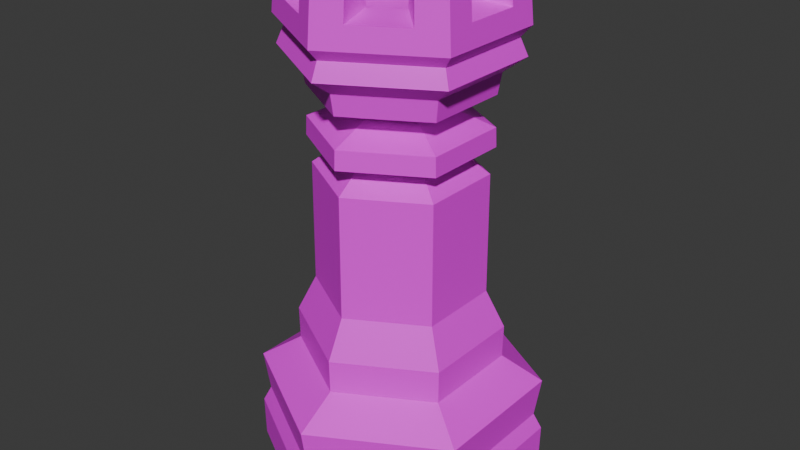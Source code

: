 # Source: rook.blend  (saved by Blender 4.4.32; exported with 4.5.12 LTS)
import bpy
from mathutils import Matrix  # noqa: F401  (used for matrix-valued properties, if any)

bpy.ops.wm.read_factory_settings(use_empty=True)
scene = bpy.context.scene
scene.name = 'Scene'

# ---- collections
col_collection = bpy.data.collections.new('Collection'); scene.collection.children.link(col_collection)

# ---- images (referenced by path relative to the original .blend; pixels are not part of the script)
import os
ASSET_DIR = os.environ.get("B2B_ASSET_DIR", "")  # directory of the original .blend (textures are referenced by path, not embedded)
HERE = os.path.dirname(os.path.abspath(__file__))  # packed textures are extracted next to this script under _unpacked/

def load_image(name, relpath, width, height, colorspace="sRGB"):
    """Load a texture the original file referenced (path relative to the .blend, or extracted next to this script)."""
    p = next((c for c in (os.path.join(HERE, relpath), os.path.join(ASSET_DIR, relpath)) if relpath and os.path.exists(c)), "")
    if p:
        img = bpy.data.images.load(p, check_existing=True)
        img.name = name
    else:  # same state as the original file: an image datablock whose file is absent (Cycles renders it pink)
        img = bpy.data.images.new(name, width, height)
        img.source = "FILE"
        img.filepath = "//" + (relpath or name)
    img.colorspace_settings.name = colorspace
    return img
img_veneerwhiteoakrandommatched001_col_2k_metalness_png_001 = load_image('VeneerWhiteOakRandomMatched001_COL_2K_METALNESS.png.001', 'VeneerWhiteOakRandomMatched001_COL_2K_METALNESS.png', 1024, 1024, 'sRGB')

# ---- materials (node trees are filled in below, after node groups)
mat_white_oak_001 = bpy.data.materials.new('White Oak.001')

# ---- material node trees
mat_white_oak_001.use_nodes = True; mat_white_oak_001.node_tree.nodes.clear()
_N = mat_white_oak_001.node_tree.nodes; _L = mat_white_oak_001.node_tree.links
n0 = _N.new('ShaderNodeBsdfPrincipled'); n0.name = 'Principled BSDF'; n0.location = (10, 300)
n1 = _N.new('ShaderNodeOutputMaterial'); n1.name = 'Material Output'; n1.location = (300, 300)
n2 = _N.new('ShaderNodeTexImage'); n2.name = 'Image Texture'; n2.location = (-341, 202)
n2.image = img_veneerwhiteoakrandommatched001_col_2k_metalness_png_001
_L.new(n0.outputs[0], n1.inputs[0])
_L.new(n2.outputs[0], n0.inputs[0])
n1.is_active_output = True

# ---- world
world_world = bpy.data.worlds.new('World'); scene.world = world_world
world_world.use_nodes = True; world_world.node_tree.nodes.clear()
_N = world_world.node_tree.nodes; _L = world_world.node_tree.links
n0 = _N.new('ShaderNodeOutputWorld'); n0.name = 'World Output'; n0.location = (300, 300)
n1 = _N.new('ShaderNodeBackground'); n1.name = 'Background'; n1.location = (10, 300)
n1.inputs[0].default_value = (0.05088, 0.05088, 0.05088, 1.0)
_L.new(n1.outputs[0], n0.inputs[0])
n0.is_active_output = True
world_world.color = (0.05088, 0.05088, 0.05088)
world_world.sun_shadow_jitter_overblur = 0.0

# ---- meshes
me_rook = bpy.data.meshes.new('Rook')
me_rook.from_pydata([(0.0, -0.3776, 1.459), (0.0, -0.4875, 0.0), (0.0, -0.3052, 1.408), (0.0, -0.2929, 1.337), (0.0, -0.4899, 0.1411), (0.0, -0.3465, 0.5342), (0.0, -0.4614, 0.1957), (0.0, -0.2831, 0.6635), (0.0, -0.296, 1.169), (0.0, -0.2065, 1.134), (0.0, -0.3443, 0.4204), (0.0, -0.4825, 0.3343), (0.0, -0.281, 1.078), (0.0, -0.2932, 1.233), (0.0, -0.1568, 1.288), (0.0, -0.3525, 1.517), (0.0, -0.3866, 1.554), (0.0, -0.3668, 1.756), (0.327, -0.1888, 1.459), (0.4222, -0.2438, 0.0), (0.2643, -0.1526, 1.408), (0.2536, -0.1464, 1.337), (0.4242, -0.2449, 0.1411), (0.3001, -0.1732, 0.5342), (0.3996, -0.2307, 0.1957), (0.2452, -0.1416, 0.6635), (0.2563, -0.148, 1.169), (0.1789, -0.1033, 1.134), (0.2981, -0.1721, 0.4204), (0.4178, -0.2412, 0.3343), (0.2434, -0.1405, 1.078), (0.2539, -0.1466, 1.233), (0.1358, -0.07841, 1.288), (0.3052, -0.1762, 1.517), (0.3348, -0.1933, 1.554), (0.3177, -0.1834, 1.756), (0.0, 0.0, 0.0), (0.0, -0.237, 1.756), (0.2052, -0.1185, 1.756), (0.0, -0.237, 1.579), (0.2052, -0.1185, 1.579), (0.2052, -0.1185, 1.642), (0.0, -0.237, 1.642), (0.0, -0.3795, 1.627), (0.3287, -0.1898, 1.627), (0.0, 0.0, 1.579), (0.2453, -0.236, 1.459), (0.08175, -0.3304, 1.459), (0.3166, -0.3047, 0.0), (0.1055, -0.4266, 0.0), (0.1983, -0.1908, 1.408), (0.06609, -0.2671, 1.408), (0.1902, -0.1831, 1.337), (0.06341, -0.2563, 1.337), (0.3182, -0.3062, 0.1411), (0.1061, -0.4286, 0.1411), (0.2251, -0.2166, 0.5342), (0.07502, -0.3032, 0.5342), (0.2997, -0.2884, 0.1957), (0.09989, -0.4037, 0.1957), (0.1839, -0.177, 0.6635), (0.0613, -0.2477, 0.6635), (0.1922, -0.185, 1.169), (0.06408, -0.259, 1.169), (0.1341, -0.1291, 1.134), (0.04472, -0.1807, 1.134), (0.2236, -0.2152, 0.4204), (0.07454, -0.3012, 0.4204), (0.3134, -0.3015, 0.3343), (0.1045, -0.4222, 0.3343), (0.1825, -0.1756, 1.078), (0.06085, -0.2459, 1.078), (0.1904, -0.1832, 1.233), (0.06347, -0.2565, 1.233), (0.1019, -0.09802, 1.288), (0.03395, -0.1372, 1.288), (0.2289, -0.2203, 1.517), (0.07631, -0.3084, 1.517), (0.2511, -0.2416, 1.554), (0.0837, -0.3383, 1.554), (0.07942, -0.321, 1.756), (0.2383, -0.2293, 1.756), (0.05131, -0.2074, 1.756), (0.1539, -0.1481, 1.756), (0.05131, -0.2074, 1.579), (0.1539, -0.1481, 1.579), (0.1539, -0.1481, 1.642), (0.05131, -0.2074, 1.642), (0.08216, -0.3321, 1.627), (0.2465, -0.2372, 1.627), (0.327, 0.0, 1.459), (0.327, -0.0944, 1.459), (0.4222, 0.0, 0.0), (0.4222, -0.1219, 0.0), (0.2643, 0.0, 1.408), (0.2643, -0.07631, 1.408), (0.2536, 0.0, 1.337), (0.2536, -0.07322, 1.337), (0.4242, 0.0, 0.1411), (0.4242, -0.1225, 0.1411), (0.3001, 0.0, 0.5342), (0.3001, -0.08662, 0.5342), (0.3996, 0.0, 0.1957), (0.3996, -0.1153, 0.1957), (0.2452, 0.0, 0.6635), (0.2452, -0.07079, 0.6635), (0.2563, 0.0, 1.169), (0.2563, -0.074, 1.169), (0.1789, 0.0, 1.134), (0.1789, -0.05163, 1.134), (0.2981, 0.0, 0.4204), (0.2981, -0.08607, 0.4204), (0.4178, 0.0, 0.3343), (0.4178, -0.1206, 0.3343), (0.2434, 0.0, 1.078), (0.2434, -0.07026, 1.078), (0.2539, 0.0, 1.233), (0.2539, -0.07329, 1.233), (0.1358, 0.0, 1.288), (0.1358, -0.03921, 1.288), (0.3052, 0.0, 1.517), (0.3052, -0.08812, 1.517), (0.3348, 0.0, 1.554), (0.3348, -0.09664, 1.554), (0.3177, -0.09171, 1.756), (0.2052, -0.05925, 1.756), (0.2052, -0.05925, 1.579), (0.2052, 0.0, 1.579), (0.2052, 0.0, 1.642), (0.2052, -0.05925, 1.642), (0.3287, -0.09488, 1.627), (0.3287, 0.0, 1.627), (-0.327, -0.1888, 1.459), (-0.4222, -0.2438, 0.0), (-0.2643, -0.1526, 1.408), (-0.2536, -0.1464, 1.337), (-0.4242, -0.2449, 0.1411), (-0.3001, -0.1732, 0.5342), (-0.3996, -0.2307, 0.1957), (-0.2452, -0.1416, 0.6635), (-0.2563, -0.148, 1.169), (-0.1789, -0.1033, 1.134), (-0.2981, -0.1721, 0.4204), (-0.4178, -0.2412, 0.3343), (-0.2434, -0.1405, 1.078), (-0.2539, -0.1466, 1.233), (-0.1358, -0.07841, 1.288), (-0.3052, -0.1762, 1.517), (-0.3348, -0.1933, 1.554), (-0.3177, -0.1834, 1.756), (-0.2052, -0.1185, 1.756), (-0.2052, -0.1185, 1.579), (-0.2052, -0.1185, 1.642), (-0.3287, -0.1898, 1.627), (-0.2453, -0.236, 1.459), (-0.08175, -0.3304, 1.459), (-0.3166, -0.3047, 0.0), (-0.1055, -0.4266, 0.0), (-0.1983, -0.1908, 1.408), (-0.06609, -0.2671, 1.408), (-0.1902, -0.1831, 1.337), (-0.06341, -0.2563, 1.337), (-0.3182, -0.3062, 0.1411), (-0.1061, -0.4286, 0.1411), (-0.2251, -0.2166, 0.5342), (-0.07502, -0.3032, 0.5342), (-0.2997, -0.2884, 0.1957), (-0.09989, -0.4037, 0.1957), (-0.1839, -0.177, 0.6635), (-0.0613, -0.2477, 0.6635), (-0.1922, -0.185, 1.169), (-0.06408, -0.259, 1.169), (-0.1341, -0.1291, 1.134), (-0.04472, -0.1807, 1.134), (-0.2236, -0.2152, 0.4204), (-0.07454, -0.3012, 0.4204), (-0.3134, -0.3015, 0.3343), (-0.1045, -0.4222, 0.3343), (-0.1825, -0.1756, 1.078), (-0.06085, -0.2459, 1.078), (-0.1904, -0.1832, 1.233), (-0.06347, -0.2565, 1.233), (-0.1019, -0.09802, 1.288), (-0.03395, -0.1372, 1.288), (-0.2289, -0.2203, 1.517), (-0.07631, -0.3084, 1.517), (-0.2511, -0.2416, 1.554), (-0.0837, -0.3383, 1.554), (-0.07942, -0.321, 1.756), (-0.2383, -0.2293, 1.756), (-0.05131, -0.2074, 1.756), (-0.1539, -0.1481, 1.756), (-0.05131, -0.2074, 1.579), (-0.1539, -0.1481, 1.579), (-0.1539, -0.1481, 1.642), (-0.05131, -0.2074, 1.642), (-0.08216, -0.3321, 1.627), (-0.2465, -0.2372, 1.627), (-0.327, 0.0, 1.459), (-0.327, -0.0944, 1.459), (-0.4222, 0.0, 0.0), (-0.4222, -0.1219, 0.0), (-0.2643, 0.0, 1.408), (-0.2643, -0.07631, 1.408), (-0.2536, 0.0, 1.337), (-0.2536, -0.07322, 1.337), (-0.4242, 0.0, 0.1411), (-0.4242, -0.1225, 0.1411), (-0.3001, 0.0, 0.5342), (-0.3001, -0.08662, 0.5342), (-0.3996, 0.0, 0.1957), (-0.3996, -0.1153, 0.1957), (-0.2452, 0.0, 0.6635), (-0.2452, -0.07079, 0.6635), (-0.2563, 0.0, 1.169), (-0.2563, -0.074, 1.169), (-0.1789, 0.0, 1.134), (-0.1789, -0.05163, 1.134), (-0.2981, 0.0, 0.4204), (-0.2981, -0.08607, 0.4204), (-0.4178, 0.0, 0.3343), (-0.4178, -0.1206, 0.3343), (-0.2434, 0.0, 1.078), (-0.2434, -0.07026, 1.078), (-0.2539, 0.0, 1.233), (-0.2539, -0.07329, 1.233), (-0.1358, 0.0, 1.288), (-0.1358, -0.03921, 1.288), (-0.3052, 0.0, 1.517), (-0.3052, -0.08812, 1.517), (-0.3348, 0.0, 1.554), (-0.3348, -0.09664, 1.554), (-0.3177, -0.09171, 1.756), (-0.2052, -0.05925, 1.756), (-0.2052, -0.05925, 1.579), (-0.2052, 0.0, 1.579), (-0.2052, 0.0, 1.642), (-0.2052, -0.05925, 1.642), (-0.3287, -0.09488, 1.627), (-0.3287, 0.0, 1.627), (0.0, 0.3776, 1.459), (0.0, 0.4875, 0.0), (0.0, 0.3052, 1.408), (0.0, 0.2929, 1.337), (0.0, 0.4899, 0.1411), (0.0, 0.3465, 0.5342), (0.0, 0.4614, 0.1957), (0.0, 0.2831, 0.6635), (0.0, 0.296, 1.169), (0.0, 0.2065, 1.134), (0.0, 0.3443, 0.4204), (0.0, 0.4825, 0.3343), (0.0, 0.281, 1.078), (0.0, 0.2932, 1.233), (0.0, 0.1568, 1.288), (0.0, 0.3525, 1.517), (0.0, 0.3866, 1.554), (0.0, 0.3668, 1.756), (0.327, 0.1888, 1.459), (0.4222, 0.2437, 0.0), (0.2643, 0.1526, 1.408), (0.2536, 0.1464, 1.337), (0.4242, 0.2449, 0.1411), (0.3001, 0.1732, 0.5342), (0.3996, 0.2307, 0.1957), (0.2452, 0.1416, 0.6635), (0.2563, 0.148, 1.169), (0.1789, 0.1033, 1.134), (0.2981, 0.1721, 0.4204), (0.4178, 0.2412, 0.3343), (0.2434, 0.1405, 1.078), (0.2539, 0.1466, 1.233), (0.1358, 0.07841, 1.288), (0.3052, 0.1762, 1.517), (0.3348, 0.1933, 1.554), (0.3177, 0.1834, 1.756), (0.0, 0.237, 1.756), (0.2052, 0.1185, 1.756), (0.0, 0.237, 1.579), (0.2052, 0.1185, 1.579), (0.2052, 0.1185, 1.642), (0.0, 0.237, 1.642), (0.0, 0.3795, 1.627), (0.3287, 0.1898, 1.627), (0.2453, 0.236, 1.459), (0.08175, 0.3304, 1.459), (0.3166, 0.3047, 0.0), (0.1055, 0.4266, 0.0), (0.1983, 0.1908, 1.408), (0.06609, 0.2671, 1.408), (0.1902, 0.1831, 1.337), (0.06341, 0.2563, 1.337), (0.3182, 0.3062, 0.1411), (0.1061, 0.4286, 0.1411), (0.2251, 0.2166, 0.5342), (0.07502, 0.3032, 0.5342), (0.2997, 0.2884, 0.1957), (0.09989, 0.4037, 0.1957), (0.1839, 0.177, 0.6635), (0.0613, 0.2477, 0.6635), (0.1922, 0.185, 1.169), (0.06408, 0.259, 1.169), (0.1341, 0.1291, 1.134), (0.04472, 0.1807, 1.134), (0.2236, 0.2152, 0.4204), (0.07454, 0.3012, 0.4204), (0.3134, 0.3015, 0.3343), (0.1045, 0.4222, 0.3343), (0.1825, 0.1756, 1.078), (0.06085, 0.2459, 1.078), (0.1904, 0.1832, 1.233), (0.06347, 0.2565, 1.233), (0.1019, 0.09802, 1.288), (0.03395, 0.1372, 1.288), (0.2289, 0.2203, 1.517), (0.07631, 0.3084, 1.517), (0.2511, 0.2416, 1.554), (0.0837, 0.3383, 1.554), (0.07942, 0.321, 1.756), (0.2383, 0.2293, 1.756), (0.05131, 0.2074, 1.756), (0.1539, 0.1481, 1.756), (0.05131, 0.2074, 1.579), (0.1539, 0.1481, 1.579), (0.1539, 0.1481, 1.642), (0.05131, 0.2074, 1.642), (0.08216, 0.3321, 1.627), (0.2465, 0.2372, 1.627), (0.327, 0.0944, 1.459), (0.4222, 0.1219, 0.0), (0.2643, 0.07631, 1.408), (0.2536, 0.07322, 1.337), (0.4242, 0.1225, 0.1411), (0.3001, 0.08662, 0.5342), (0.3996, 0.1153, 0.1957), (0.2452, 0.07079, 0.6635), (0.2563, 0.074, 1.169), (0.1789, 0.05163, 1.134), (0.2981, 0.08607, 0.4204), (0.4178, 0.1206, 0.3343), (0.2434, 0.07026, 1.078), (0.2539, 0.07329, 1.233), (0.1358, 0.03921, 1.288), (0.3052, 0.08812, 1.517), (0.3348, 0.09664, 1.554), (0.3177, 0.09171, 1.756), (0.2052, 0.05925, 1.756), (0.2052, 0.05925, 1.579), (0.2052, 0.05925, 1.642), (0.3287, 0.09488, 1.627), (-0.327, 0.1888, 1.459), (-0.4222, 0.2437, 0.0), (-0.2643, 0.1526, 1.408), (-0.2536, 0.1464, 1.337), (-0.4242, 0.2449, 0.1411), (-0.3001, 0.1732, 0.5342), (-0.3996, 0.2307, 0.1957), (-0.2452, 0.1416, 0.6635), (-0.2563, 0.148, 1.169), (-0.1789, 0.1033, 1.134), (-0.2981, 0.1721, 0.4204), (-0.4178, 0.2412, 0.3343), (-0.2434, 0.1405, 1.078), (-0.2539, 0.1466, 1.233), (-0.1358, 0.07841, 1.288), (-0.3052, 0.1762, 1.517), (-0.3348, 0.1933, 1.554), (-0.3177, 0.1834, 1.756), (-0.2052, 0.1185, 1.756), (-0.2052, 0.1185, 1.579), (-0.2052, 0.1185, 1.642), (-0.3287, 0.1898, 1.627), (-0.2453, 0.236, 1.459), (-0.08175, 0.3304, 1.459), (-0.3166, 0.3047, 0.0), (-0.1055, 0.4266, 0.0), (-0.1983, 0.1908, 1.408), (-0.06609, 0.2671, 1.408), (-0.1902, 0.1831, 1.337), (-0.06341, 0.2563, 1.337), (-0.3182, 0.3062, 0.1411), (-0.1061, 0.4286, 0.1411), (-0.2251, 0.2166, 0.5342), (-0.07502, 0.3032, 0.5342), (-0.2997, 0.2884, 0.1957), (-0.09989, 0.4037, 0.1957), (-0.1839, 0.177, 0.6635), (-0.0613, 0.2477, 0.6635), (-0.1922, 0.185, 1.169), (-0.06408, 0.259, 1.169), (-0.1341, 0.1291, 1.134), (-0.04472, 0.1807, 1.134), (-0.2236, 0.2152, 0.4204), (-0.07454, 0.3012, 0.4204), (-0.3134, 0.3015, 0.3343), (-0.1045, 0.4222, 0.3343), (-0.1825, 0.1756, 1.078), (-0.06085, 0.2459, 1.078), (-0.1904, 0.1832, 1.233), (-0.06347, 0.2565, 1.233), (-0.1019, 0.09802, 1.288), (-0.03395, 0.1372, 1.288), (-0.2289, 0.2203, 1.517), (-0.07631, 0.3084, 1.517), (-0.2511, 0.2416, 1.554), (-0.0837, 0.3383, 1.554), (-0.07942, 0.321, 1.756), (-0.2383, 0.2293, 1.756), (-0.05131, 0.2074, 1.756), (-0.1539, 0.1481, 1.756), (-0.05131, 0.2074, 1.579), (-0.1539, 0.1481, 1.579), (-0.1539, 0.1481, 1.642), (-0.05131, 0.2074, 1.642), (-0.08216, 0.3321, 1.627), (-0.2465, 0.2372, 1.627), (-0.327, 0.0944, 1.459), (-0.4222, 0.1219, 0.0), (-0.2643, 0.07631, 1.408), (-0.2536, 0.07322, 1.337), (-0.4242, 0.1225, 0.1411), (-0.3001, 0.08662, 0.5342), (-0.3996, 0.1153, 0.1957), (-0.2452, 0.07079, 0.6635), (-0.2563, 0.074, 1.169), (-0.1789, 0.05163, 1.134), (-0.2981, 0.08607, 0.4204), (-0.4178, 0.1206, 0.3343), (-0.2434, 0.07026, 1.078), (-0.2539, 0.07329, 1.233), (-0.1358, 0.03921, 1.288), (-0.3052, 0.08812, 1.517), (-0.3348, 0.09664, 1.554), (-0.3177, 0.09171, 1.756), (-0.2052, 0.05925, 1.756), (-0.2052, 0.05925, 1.579), (-0.2052, 0.05925, 1.642), (-0.3287, 0.09488, 1.627)], [], [(86, 41, 40, 85), (82, 87, 42, 37), (81, 35, 38, 83), (80, 17, 43, 88), (35, 81, 89, 44), (86, 89, 81, 83), (17, 80, 82, 37), (87, 82, 80, 88), (38, 41, 86, 83), (87, 86, 85, 84), (42, 87, 84, 39), (88, 89, 86, 87), (78, 34, 44, 89), (76, 33, 34, 78), (52, 21, 20, 50), (62, 26, 31, 72), (72, 31, 32, 74), (58, 24, 29, 68), (74, 32, 21, 52), (68, 29, 28, 66), (70, 30, 27, 64), (64, 27, 26, 62), (54, 22, 24, 58), (66, 28, 23, 56), (48, 54, 55, 49), (50, 20, 18, 46), (46, 18, 33, 76), (60, 25, 30, 70), (35, 44, 130, 124), (38, 125, 129, 41), (41, 129, 126, 40), (129, 128, 127, 126), (19, 36, 93), (93, 36, 92), (38, 35, 124, 125), (44, 34, 123, 130), (130, 123, 122, 131), (34, 33, 121, 123), (123, 121, 120, 122), (33, 18, 91, 121), (121, 91, 90, 120), (21, 32, 119, 97), (97, 119, 118, 96), (32, 31, 117, 119), (119, 117, 116, 118), (27, 30, 115, 109), (109, 115, 114, 108), (28, 29, 113, 111), (111, 113, 112, 110), (31, 26, 107, 117), (117, 107, 106, 116), (23, 28, 111, 101), (101, 111, 110, 100), (26, 27, 109, 107), (107, 109, 108, 106), (30, 25, 105, 115), (115, 105, 104, 114), (29, 24, 103, 113), (113, 103, 102, 112), (25, 23, 101, 105), (105, 101, 100, 104), (24, 22, 99, 103), (103, 99, 98, 102), (20, 21, 97, 95), (95, 97, 96, 94), (18, 20, 95, 91), (91, 95, 94, 90), (22, 19, 93, 99), (99, 93, 92, 98), (128, 129, 130, 131), (130, 129, 125, 124), (56, 23, 25, 60), (49, 1, 36), (51, 47, 0, 2), (73, 75, 14, 13), (79, 88, 43, 16), (47, 77, 15, 0), (77, 79, 16, 15), (75, 53, 3, 14), (53, 51, 2, 3), (63, 73, 13, 8), (65, 63, 8, 9), (49, 55, 4, 1), (71, 65, 9, 12), (57, 61, 7, 5), (59, 69, 11, 6), (55, 59, 6, 4), (61, 71, 12, 7), (67, 57, 5, 10), (69, 67, 10, 11), (89, 88, 79, 78), (78, 79, 77, 76), (50, 51, 53, 52), (72, 73, 63, 62), (60, 61, 57, 56), (68, 69, 59, 58), (52, 53, 75, 74), (74, 75, 73, 72), (66, 67, 69, 68), (64, 65, 71, 70), (62, 63, 65, 64), (58, 59, 55, 54), (56, 57, 67, 66), (54, 48, 19, 22), (46, 47, 51, 50), (76, 77, 47, 46), (70, 71, 61, 60), (48, 49, 36), (48, 36, 19), (126, 127, 45), (45, 40, 126), (85, 40, 45), (84, 85, 45), (84, 45, 39), (194, 193, 151, 152), (190, 37, 42, 195), (189, 191, 150, 149), (188, 196, 43, 17), (149, 153, 197, 189), (194, 191, 189, 197), (17, 37, 190, 188), (195, 196, 188, 190), (150, 191, 194, 152), (195, 192, 193, 194), (42, 39, 192, 195), (196, 195, 194, 197), (186, 197, 153, 148), (184, 186, 148, 147), (160, 158, 134, 135), (170, 180, 145, 140), (180, 182, 146, 145), (166, 176, 143, 138), (182, 160, 135, 146), (176, 174, 142, 143), (178, 172, 141, 144), (172, 170, 140, 141), (162, 166, 138, 136), (174, 164, 137, 142), (156, 157, 163, 162), (158, 154, 132, 134), (154, 184, 147, 132), (168, 178, 144, 139), (149, 232, 238, 153), (150, 152, 237, 233), (152, 151, 234, 237), (237, 234, 235, 236), (133, 201, 36), (201, 200, 36), (150, 233, 232, 149), (153, 238, 231, 148), (238, 239, 230, 231), (148, 231, 229, 147), (231, 230, 228, 229), (147, 229, 199, 132), (229, 228, 198, 199), (135, 205, 227, 146), (205, 204, 226, 227), (146, 227, 225, 145), (227, 226, 224, 225), (141, 217, 223, 144), (217, 216, 222, 223), (142, 219, 221, 143), (219, 218, 220, 221), (145, 225, 215, 140), (225, 224, 214, 215), (137, 209, 219, 142), (209, 208, 218, 219), (140, 215, 217, 141), (215, 214, 216, 217), (144, 223, 213, 139), (223, 222, 212, 213), (143, 221, 211, 138), (221, 220, 210, 211), (139, 213, 209, 137), (213, 212, 208, 209), (138, 211, 207, 136), (211, 210, 206, 207), (134, 203, 205, 135), (203, 202, 204, 205), (132, 199, 203, 134), (199, 198, 202, 203), (136, 207, 201, 133), (207, 206, 200, 201), (236, 239, 238, 237), (238, 232, 233, 237), (164, 168, 139, 137), (157, 36, 1), (159, 2, 0, 155), (181, 13, 14, 183), (187, 16, 43, 196), (155, 0, 15, 185), (185, 15, 16, 187), (183, 14, 3, 161), (161, 3, 2, 159), (171, 8, 13, 181), (173, 9, 8, 171), (157, 1, 4, 163), (179, 12, 9, 173), (165, 5, 7, 169), (167, 6, 11, 177), (163, 4, 6, 167), (169, 7, 12, 179), (175, 10, 5, 165), (177, 11, 10, 175), (197, 186, 187, 196), (186, 184, 185, 187), (158, 160, 161, 159), (180, 170, 171, 181), (168, 164, 165, 169), (176, 166, 167, 177), (160, 182, 183, 161), (182, 180, 181, 183), (174, 176, 177, 175), (172, 178, 179, 173), (170, 172, 173, 171), (166, 162, 163, 167), (164, 174, 175, 165), (162, 136, 133, 156), (154, 158, 159, 155), (184, 154, 155, 185), (178, 168, 169, 179), (156, 36, 157), (156, 133, 36), (234, 45, 235), (45, 234, 151), (193, 45, 151), (192, 45, 193), (192, 39, 45), (324, 323, 279, 280), (320, 276, 281, 325), (319, 321, 277, 275), (318, 326, 282, 257), (275, 283, 327, 319), (324, 321, 319, 327), (257, 276, 320, 318), (325, 326, 318, 320), (277, 321, 324, 280), (325, 322, 323, 324), (281, 278, 322, 325), (326, 325, 324, 327), (316, 327, 283, 274), (314, 316, 274, 273), (290, 288, 260, 261), (300, 310, 271, 266), (310, 312, 272, 271), (296, 306, 269, 264), (312, 290, 261, 272), (306, 304, 268, 269), (308, 302, 267, 270), (302, 300, 266, 267), (292, 296, 264, 262), (304, 294, 263, 268), (286, 287, 293, 292), (288, 284, 258, 260), (284, 314, 273, 258), (298, 308, 270, 265), (275, 345, 349, 283), (277, 280, 348, 346), (280, 279, 347, 348), (348, 347, 127, 128), (259, 329, 36), (329, 92, 36), (277, 346, 345, 275), (283, 349, 344, 274), (349, 131, 122, 344), (274, 344, 343, 273), (344, 122, 120, 343), (273, 343, 328, 258), (343, 120, 90, 328), (261, 331, 342, 272), (331, 96, 118, 342), (272, 342, 341, 271), (342, 118, 116, 341), (267, 337, 340, 270), (337, 108, 114, 340), (268, 338, 339, 269), (338, 110, 112, 339), (271, 341, 336, 266), (341, 116, 106, 336), (263, 333, 338, 268), (333, 100, 110, 338), (266, 336, 337, 267), (336, 106, 108, 337), (270, 340, 335, 265), (340, 114, 104, 335), (269, 339, 334, 264), (339, 112, 102, 334), (265, 335, 333, 263), (335, 104, 100, 333), (264, 334, 332, 262), (334, 102, 98, 332), (260, 330, 331, 261), (330, 94, 96, 331), (258, 328, 330, 260), (328, 90, 94, 330), (262, 332, 329, 259), (332, 98, 92, 329), (128, 131, 349, 348), (349, 345, 346, 348), (294, 298, 265, 263), (287, 36, 241), (289, 242, 240, 285), (311, 253, 254, 313), (317, 256, 282, 326), (285, 240, 255, 315), (315, 255, 256, 317), (313, 254, 243, 291), (291, 243, 242, 289), (301, 248, 253, 311), (303, 249, 248, 301), (287, 241, 244, 293), (309, 252, 249, 303), (295, 245, 247, 299), (297, 246, 251, 307), (293, 244, 246, 297), (299, 247, 252, 309), (305, 250, 245, 295), (307, 251, 250, 305), (327, 316, 317, 326), (316, 314, 315, 317), (288, 290, 291, 289), (310, 300, 301, 311), (298, 294, 295, 299), (306, 296, 297, 307), (290, 312, 313, 291), (312, 310, 311, 313), (304, 306, 307, 305), (302, 308, 309, 303), (300, 302, 303, 301), (296, 292, 293, 297), (294, 304, 305, 295), (292, 262, 259, 286), (284, 288, 289, 285), (314, 284, 285, 315), (308, 298, 299, 309), (286, 36, 287), (286, 259, 36), (347, 45, 127), (45, 347, 279), (323, 45, 279), (322, 45, 323), (322, 278, 45), (412, 370, 369, 411), (408, 413, 281, 276), (407, 367, 368, 409), (406, 257, 282, 414), (367, 407, 415, 371), (412, 415, 407, 409), (257, 406, 408, 276), (413, 408, 406, 414), (368, 370, 412, 409), (413, 412, 411, 410), (281, 413, 410, 278), (414, 415, 412, 413), (404, 366, 371, 415), (402, 365, 366, 404), (378, 353, 352, 376), (388, 358, 363, 398), (398, 363, 364, 400), (384, 356, 361, 394), (400, 364, 353, 378), (394, 361, 360, 392), (396, 362, 359, 390), (390, 359, 358, 388), (380, 354, 356, 384), (392, 360, 355, 382), (374, 380, 381, 375), (376, 352, 350, 372), (372, 350, 365, 402), (386, 357, 362, 396), (367, 371, 437, 433), (368, 434, 436, 370), (370, 436, 435, 369), (436, 236, 235, 435), (351, 36, 417), (417, 36, 200), (368, 367, 433, 434), (371, 366, 432, 437), (437, 432, 230, 239), (366, 365, 431, 432), (432, 431, 228, 230), (365, 350, 416, 431), (431, 416, 198, 228), (353, 364, 430, 419), (419, 430, 226, 204), (364, 363, 429, 430), (430, 429, 224, 226), (359, 362, 428, 425), (425, 428, 222, 216), (360, 361, 427, 426), (426, 427, 220, 218), (363, 358, 424, 429), (429, 424, 214, 224), (355, 360, 426, 421), (421, 426, 218, 208), (358, 359, 425, 424), (424, 425, 216, 214), (362, 357, 423, 428), (428, 423, 212, 222), (361, 356, 422, 427), (427, 422, 210, 220), (357, 355, 421, 423), (423, 421, 208, 212), (356, 354, 420, 422), (422, 420, 206, 210), (352, 353, 419, 418), (418, 419, 204, 202), (350, 352, 418, 416), (416, 418, 202, 198), (354, 351, 417, 420), (420, 417, 200, 206), (236, 436, 437, 239), (437, 436, 434, 433), (382, 355, 357, 386), (375, 241, 36), (377, 373, 240, 242), (399, 401, 254, 253), (405, 414, 282, 256), (373, 403, 255, 240), (403, 405, 256, 255), (401, 379, 243, 254), (379, 377, 242, 243), (389, 399, 253, 248), (391, 389, 248, 249), (375, 381, 244, 241), (397, 391, 249, 252), (383, 387, 247, 245), (385, 395, 251, 246), (381, 385, 246, 244), (387, 397, 252, 247), (393, 383, 245, 250), (395, 393, 250, 251), (415, 414, 405, 404), (404, 405, 403, 402), (376, 377, 379, 378), (398, 399, 389, 388), (386, 387, 383, 382), (394, 395, 385, 384), (378, 379, 401, 400), (400, 401, 399, 398), (392, 393, 395, 394), (390, 391, 397, 396), (388, 389, 391, 390), (384, 385, 381, 380), (382, 383, 393, 392), (380, 374, 351, 354), (372, 373, 377, 376), (402, 403, 373, 372), (396, 397, 387, 386), (374, 375, 36), (374, 36, 351), (435, 235, 45), (45, 369, 435), (411, 369, 45), (410, 411, 45), (410, 45, 278)])
_uv = me_rook.uv_layers.new(name='UVMap')
_uv.uv.foreach_set('vector', [0.7281, 0.33, 0.7281, 0.313, 0.7463, 0.313, 0.7463, 0.33, 0.6957, 0.364, 0.7281, 0.364, 0.7281, 0.381, 0.6957, 0.381, 0.1919, 0.7608, 0.2147, 0.7476, 0.2147, 0.7849, 0.2, 0.7934, 0.349, 0.7894, 0.349, 0.7631, 0.3862, 0.7613, 0.3862, 0.7885, 0.349, 0.8683, 0.349, 0.842, 0.3862, 0.8429, 0.3862, 0.8701, 0.5245, 0.8554, 0.4886, 0.8606, 0.4918, 0.8237, 0.5245, 0.8231, 0.8117, 0.5231, 0.8344, 0.5362, 0.8264, 0.5688, 0.8117, 0.5603, 0.7887, 0.864, 0.7887, 0.8316, 0.8214, 0.8323, 0.8246, 0.8692, 0.6957, 0.313, 0.7281, 0.313, 0.7281, 0.33, 0.6957, 0.33, 0.7281, 0.364, 0.7281, 0.33, 0.7463, 0.33, 0.7463, 0.364, 0.7281, 0.381, 0.7281, 0.364, 0.7463, 0.364, 0.7463, 0.381, 0.8696, 0.7859, 0.8696, 0.8403, 0.8342, 0.8301, 0.8342, 0.7961, 0.4069, 0.8434, 0.4069, 0.8711, 0.3862, 0.8701, 0.3862, 0.8429, 0.417, 0.841, 0.417, 0.8662, 0.4069, 0.8711, 0.4069, 0.8434, 0.8775, 0.3035, 0.8775, 0.3245, 0.8573, 0.3263, 0.8573, 0.3044, 0.2273, 0.8146, 0.2273, 0.7934, 0.2459, 0.7938, 0.2459, 0.8148, 0.5911, 0.5875, 0.6093, 0.577, 0.6093, 0.6161, 0.5996, 0.6217, 0.8453, 0.4198, 0.8453, 0.3867, 0.8845, 0.3837, 0.8845, 0.4183, 0.1407, 0.6749, 0.1407, 0.6861, 0.107, 0.7057, 0.107, 0.6847, 0.5587, 0.1578, 0.5886, 0.1751, 0.5543, 0.1949, 0.5329, 0.1826, 0.4886, 0.6998, 0.4886, 0.72, 0.4701, 0.7093, 0.4701, 0.6945, 0.6237, 0.1538, 0.6108, 0.1612, 0.5886, 0.1484, 0.607, 0.1378, 0.8292, 0.4177, 0.8292, 0.3826, 0.8453, 0.3867, 0.8453, 0.4198, 0.7606, 0.295, 0.7359, 0.295, 0.7356, 0.2625, 0.7604, 0.2625, 0.7889, 0.4179, 0.8292, 0.4177, 0.8292, 0.4879, 0.7889, 0.4878, 0.386, 0.4362, 0.367, 0.4471, 0.349, 0.4367, 0.3725, 0.4232, 0.4339, 0.8428, 0.4339, 0.8698, 0.417, 0.8662, 0.417, 0.841, 0.765, 0.2243, 0.7447, 0.2243, 0.745, 0.106, 0.7651, 0.106, 0.3477, 0.7157, 0.3107, 0.7194, 0.3093, 0.6922, 0.3464, 0.6895, 0.6453, 0.3788, 0.6445, 0.37, 0.6768, 0.3714, 0.6776, 0.3802, 0.6776, 0.3802, 0.6768, 0.3714, 0.6949, 0.3722, 0.6957, 0.381, 0.6768, 0.3714, 0.6761, 0.3626, 0.6941, 0.3634, 0.6949, 0.3722, 0.107, 0.3156, 0.228, 0.2457, 0.1372, 0.3331, 0.1372, 0.3331, 0.228, 0.2457, 0.1675, 0.3506, 0.2147, 0.7849, 0.2147, 0.7476, 0.2375, 0.7608, 0.2294, 0.7934, 0.3107, 0.7194, 0.29, 0.7215, 0.2887, 0.6938, 0.3093, 0.6922, 0.3093, 0.6922, 0.2887, 0.6938, 0.2873, 0.6661, 0.308, 0.6651, 0.29, 0.7215, 0.2797, 0.7169, 0.2785, 0.6917, 0.2887, 0.6938, 0.2887, 0.6938, 0.2785, 0.6917, 0.2772, 0.6665, 0.2873, 0.6661, 0.2797, 0.7169, 0.263, 0.7215, 0.2617, 0.6944, 0.2785, 0.6917, 0.2785, 0.6917, 0.2617, 0.6944, 0.2603, 0.6674, 0.2772, 0.6665, 0.107, 0.7057, 0.1407, 0.6861, 0.1505, 0.6918, 0.1251, 0.7161, 0.1251, 0.7161, 0.1505, 0.6918, 0.1602, 0.6974, 0.1433, 0.7266, 0.6093, 0.6161, 0.6093, 0.577, 0.6275, 0.5875, 0.6191, 0.6217, 0.6191, 0.6217, 0.6275, 0.5875, 0.6457, 0.598, 0.6288, 0.6273, 0.4701, 0.7093, 0.4886, 0.72, 0.4712, 0.7301, 0.4573, 0.7167, 0.4573, 0.7167, 0.4712, 0.7301, 0.4537, 0.7401, 0.4445, 0.7241, 0.5543, 0.1949, 0.5886, 0.1751, 0.5886, 0.2097, 0.5543, 0.2196, 0.5543, 0.2196, 0.5886, 0.2097, 0.5886, 0.2443, 0.5543, 0.2443, 0.5353, 0.7264, 0.5168, 0.7276, 0.5158, 0.7065, 0.5343, 0.7054, 0.5343, 0.7054, 0.5158, 0.7065, 0.5148, 0.6853, 0.5333, 0.6844, 0.6869, 0.5434, 0.6869, 0.5759, 0.6622, 0.5762, 0.662, 0.5437, 0.662, 0.5437, 0.6622, 0.5762, 0.6375, 0.5764, 0.6372, 0.544, 0.5886, 0.1484, 0.6108, 0.1612, 0.6108, 0.176, 0.5886, 0.1696, 0.5886, 0.1696, 0.6108, 0.176, 0.6108, 0.1908, 0.5886, 0.1908, 0.6757, 0.3869, 0.6772, 0.5053, 0.6569, 0.5055, 0.6555, 0.3872, 0.6555, 0.3872, 0.6569, 0.5055, 0.6366, 0.5057, 0.6354, 0.3874, 0.7889, 0.592, 0.7496, 0.5907, 0.7481, 0.5577, 0.7873, 0.5575, 0.7873, 0.5575, 0.7481, 0.5577, 0.7465, 0.5247, 0.7857, 0.523, 0.6772, 0.5053, 0.6869, 0.5434, 0.662, 0.5437, 0.6569, 0.5055, 0.6569, 0.5055, 0.662, 0.5437, 0.6372, 0.544, 0.6366, 0.5057, 0.7496, 0.5907, 0.7336, 0.5956, 0.732, 0.5606, 0.7481, 0.5577, 0.7481, 0.5577, 0.732, 0.5606, 0.7304, 0.5255, 0.7465, 0.5247, 0.5128, 0.7316, 0.4925, 0.7307, 0.4915, 0.7098, 0.5118, 0.7098, 0.5118, 0.7098, 0.4915, 0.7098, 0.4906, 0.6888, 0.5108, 0.6879, 0.349, 0.4367, 0.367, 0.4471, 0.367, 0.469, 0.349, 0.4638, 0.349, 0.4638, 0.367, 0.469, 0.367, 0.4909, 0.349, 0.4909, 0.7336, 0.5956, 0.6934, 0.5971, 0.6918, 0.5622, 0.732, 0.5606, 0.732, 0.5606, 0.6918, 0.5622, 0.6901, 0.5273, 0.7304, 0.5255, 0.7967, 0.3402, 0.7967, 0.3232, 0.8321, 0.313, 0.8321, 0.3402, 0.8845, 0.2278, 0.8591, 0.2233, 0.8601, 0.1908, 0.8834, 0.1908, 0.7604, 0.2625, 0.7356, 0.2625, 0.7447, 0.2243, 0.765, 0.2243, 0.107, 0.2108, 0.107, 0.1758, 0.228, 0.2457, 0.4239, 0.4143, 0.4194, 0.3961, 0.4428, 0.3826, 0.4428, 0.4034, 0.5548, 0.6085, 0.5801, 0.6329, 0.5704, 0.6386, 0.5366, 0.619, 0.4069, 0.788, 0.3862, 0.7885, 0.3862, 0.7613, 0.4069, 0.7603, 0.4339, 0.7886, 0.417, 0.7904, 0.417, 0.7652, 0.4339, 0.7616, 0.417, 0.7904, 0.4069, 0.788, 0.4069, 0.7603, 0.417, 0.7652, 0.1407, 0.6524, 0.107, 0.6427, 0.107, 0.6217, 0.1407, 0.6412, 0.8775, 0.2615, 0.8573, 0.2606, 0.8573, 0.2387, 0.8775, 0.2405, 0.2273, 0.857, 0.2459, 0.8568, 0.2459, 0.8778, 0.2273, 0.8782, 0.6493, 0.139, 0.6437, 0.1166, 0.6621, 0.106, 0.6621, 0.1316, 0.7889, 0.4878, 0.8292, 0.4879, 0.8292, 0.5231, 0.7889, 0.5227, 0.4886, 0.6596, 0.4701, 0.6649, 0.4701, 0.6501, 0.4886, 0.6394, 0.8101, 0.2625, 0.8056, 0.2243, 0.8259, 0.2243, 0.835, 0.2625, 0.8453, 0.4859, 0.8845, 0.4874, 0.8845, 0.522, 0.8453, 0.519, 0.8292, 0.4879, 0.8453, 0.4859, 0.8453, 0.519, 0.8292, 0.5231, 0.8056, 0.2243, 0.8054, 0.106, 0.8256, 0.106, 0.8259, 0.2243, 0.81, 0.295, 0.8101, 0.2625, 0.835, 0.2625, 0.8346, 0.295, 0.4988, 0.1233, 0.4902, 0.1579, 0.4688, 0.1456, 0.4688, 0.106, 0.3862, 0.8429, 0.3862, 0.7885, 0.4069, 0.788, 0.4069, 0.8434, 0.4069, 0.8434, 0.4069, 0.788, 0.417, 0.7904, 0.417, 0.841, 0.8573, 0.3044, 0.8573, 0.2606, 0.8775, 0.2615, 0.8775, 0.3035, 0.2459, 0.8148, 0.2459, 0.8568, 0.2273, 0.857, 0.2273, 0.8146, 0.765, 0.2243, 0.8056, 0.2243, 0.8101, 0.2625, 0.7604, 0.2625, 0.8845, 0.4183, 0.8845, 0.4874, 0.8453, 0.4859, 0.8453, 0.4198, 0.107, 0.6847, 0.107, 0.6427, 0.1407, 0.6524, 0.1407, 0.6749, 0.5996, 0.6217, 0.5801, 0.6329, 0.5548, 0.6085, 0.5911, 0.5875, 0.5329, 0.1826, 0.4902, 0.1579, 0.4988, 0.1233, 0.5587, 0.1578, 0.4701, 0.6945, 0.4701, 0.6649, 0.4886, 0.6596, 0.4886, 0.6998, 0.607, 0.1378, 0.6437, 0.1166, 0.6493, 0.139, 0.6237, 0.1538, 0.8453, 0.4198, 0.8453, 0.4859, 0.8292, 0.4879, 0.8292, 0.4177, 0.7604, 0.2625, 0.8101, 0.2625, 0.81, 0.295, 0.7606, 0.295, 0.8292, 0.4177, 0.7889, 0.4179, 0.7889, 0.383, 0.8292, 0.3826, 0.3725, 0.4232, 0.4194, 0.3961, 0.4239, 0.4143, 0.386, 0.4362, 0.417, 0.841, 0.417, 0.7904, 0.4339, 0.7886, 0.4339, 0.8428, 0.7651, 0.106, 0.8054, 0.106, 0.8056, 0.2243, 0.765, 0.2243, 0.107, 0.2807, 0.107, 0.2108, 0.228, 0.2457, 0.107, 0.2807, 0.228, 0.2457, 0.107, 0.3156, 0.6542, 0.7961, 0.6542, 0.813, 0.5954, 0.813, 0.5954, 0.813, 0.6542, 0.7791, 0.6542, 0.7961, 0.6395, 0.7706, 0.6542, 0.7791, 0.5954, 0.813, 0.6101, 0.7536, 0.6395, 0.7706, 0.5954, 0.813, 0.6101, 0.7536, 0.5954, 0.813, 0.5954, 0.7451, 0.6091, 0.3538, 0.591, 0.3546, 0.5918, 0.3458, 0.6099, 0.345, 0.6398, 0.3698, 0.639, 0.3785, 0.6067, 0.38, 0.6075, 0.3713, 0.4795, 0.7734, 0.4714, 0.806, 0.4567, 0.7975, 0.4567, 0.7603, 0.2592, 0.5216, 0.2963, 0.5244, 0.2949, 0.5516, 0.2579, 0.5479, 0.2632, 0.4429, 0.3004, 0.4429, 0.299, 0.4701, 0.2619, 0.4691, 0.8344, 0.5554, 0.8344, 0.5231, 0.867, 0.5237, 0.8702, 0.5606, 0.8117, 0.5231, 0.8117, 0.5603, 0.7969, 0.5688, 0.7889, 0.5362, 0.2173, 0.8802, 0.1919, 0.8847, 0.193, 0.8478, 0.2163, 0.8478, 0.6422, 0.3435, 0.6414, 0.3523, 0.6091, 0.3538, 0.6099, 0.345, 0.6075, 0.3713, 0.5894, 0.3721, 0.591, 0.3546, 0.6091, 0.3538, 0.6067, 0.38, 0.5886, 0.3808, 0.5894, 0.3721, 0.6075, 0.3713, 0.4339, 0.806, 0.4693, 0.8162, 0.4693, 0.8502, 0.4339, 0.8604, 0.3197, 0.4707, 0.299, 0.4701, 0.3004, 0.4429, 0.3211, 0.443, 0.3297, 0.4734, 0.3197, 0.4707, 0.3211, 0.443, 0.331, 0.4482, 0.8581, 0.1749, 0.8379, 0.1732, 0.8389, 0.1513, 0.8591, 0.1539, 0.8563, 0.3039, 0.8378, 0.3033, 0.8388, 0.2823, 0.8573, 0.2827, 0.5366, 0.6821, 0.5704, 0.6723, 0.5704, 0.6835, 0.5366, 0.7031, 0.7306, 0.7065, 0.6916, 0.7034, 0.6931, 0.6688, 0.7321, 0.6735, 0.1699, 0.6243, 0.1615, 0.5902, 0.1797, 0.5797, 0.1797, 0.6187, 0.379, 0.1578, 0.4047, 0.1826, 0.3834, 0.1949, 0.349, 0.1751, 0.4363, 0.6092, 0.4316, 0.6279, 0.4188, 0.6205, 0.4188, 0.5991, 0.7006, 0.1538, 0.7172, 0.1378, 0.7356, 0.1484, 0.7134, 0.1612, 0.7469, 0.7053, 0.7306, 0.7065, 0.7321, 0.6735, 0.7485, 0.6702, 0.181, 0.5794, 0.1814, 0.5469, 0.2063, 0.5472, 0.2056, 0.5797, 0.7871, 0.7072, 0.784, 0.777, 0.7437, 0.7755, 0.7469, 0.7053, 0.4996, 0.4362, 0.5131, 0.4232, 0.5366, 0.4367, 0.5186, 0.4471, 0.3467, 0.4726, 0.3297, 0.4734, 0.331, 0.4482, 0.3481, 0.4456, 0.1776, 0.5087, 0.1786, 0.3903, 0.1988, 0.3905, 0.1979, 0.5089, 0.2632, 0.4429, 0.2621, 0.4292, 0.2992, 0.4288, 0.3004, 0.4429, 0.6422, 0.3435, 0.6099, 0.345, 0.6091, 0.3281, 0.6414, 0.3266, 0.6099, 0.345, 0.5918, 0.3458, 0.591, 0.3289, 0.6091, 0.3281, 0.6091, 0.3281, 0.591, 0.3289, 0.5902, 0.3119, 0.6083, 0.3111, 0.228, 0.106, 0.2583, 0.1234, 0.228, 0.2457, 0.2583, 0.1234, 0.2885, 0.1409, 0.228, 0.2457, 0.4567, 0.7975, 0.442, 0.806, 0.4339, 0.7734, 0.4567, 0.7603, 0.3004, 0.4429, 0.2992, 0.4288, 0.32, 0.4286, 0.3211, 0.443, 0.2992, 0.4288, 0.2981, 0.4147, 0.3188, 0.4142, 0.32, 0.4286, 0.4879, 0.7603, 0.4879, 0.788, 0.4795, 0.7904, 0.4795, 0.7652, 0.4879, 0.788, 0.4879, 0.8157, 0.4795, 0.8157, 0.4795, 0.7904, 0.331, 0.4482, 0.3299, 0.4351, 0.3469, 0.4315, 0.3481, 0.4456, 0.3299, 0.4351, 0.3289, 0.422, 0.3458, 0.4175, 0.3469, 0.4315, 0.1797, 0.5797, 0.1979, 0.5902, 0.1894, 0.6243, 0.1797, 0.6187, 0.1979, 0.5902, 0.216, 0.6007, 0.1991, 0.6299, 0.1894, 0.6243, 0.5704, 0.6835, 0.5801, 0.6891, 0.5548, 0.7136, 0.5366, 0.7031, 0.5801, 0.6891, 0.5899, 0.6948, 0.5729, 0.7241, 0.5548, 0.7136, 0.4188, 0.6205, 0.406, 0.6279, 0.4014, 0.6092, 0.4188, 0.5991, 0.406, 0.6279, 0.3932, 0.6353, 0.3839, 0.6193, 0.4014, 0.6092, 0.3834, 0.1949, 0.3834, 0.2196, 0.349, 0.2097, 0.349, 0.1751, 0.3834, 0.2196, 0.3834, 0.2443, 0.349, 0.2443, 0.349, 0.2097, 0.8388, 0.2823, 0.8378, 0.2714, 0.8563, 0.2717, 0.8573, 0.2827, 0.8378, 0.2714, 0.8369, 0.2605, 0.8554, 0.2607, 0.8563, 0.2717, 0.2063, 0.5472, 0.2191, 0.5457, 0.2184, 0.5781, 0.2056, 0.5797, 0.2191, 0.5457, 0.2319, 0.5441, 0.2311, 0.5766, 0.2184, 0.5781, 0.7356, 0.1484, 0.7356, 0.1696, 0.7134, 0.176, 0.7134, 0.1612, 0.7356, 0.1696, 0.7356, 0.1908, 0.7134, 0.1908, 0.7134, 0.176, 0.1988, 0.3905, 0.2092, 0.3893, 0.2084, 0.5076, 0.1979, 0.5089, 0.2092, 0.3893, 0.2196, 0.388, 0.2188, 0.5064, 0.2084, 0.5076, 0.6931, 0.6688, 0.6916, 0.6509, 0.7306, 0.6563, 0.7321, 0.6735, 0.6916, 0.6509, 0.69, 0.633, 0.7292, 0.6392, 0.7306, 0.6563, 0.1979, 0.5089, 0.2084, 0.5076, 0.2191, 0.5457, 0.2063, 0.5472, 0.2084, 0.5076, 0.2188, 0.5064, 0.2319, 0.5441, 0.2191, 0.5457, 0.7321, 0.6735, 0.7306, 0.6563, 0.7469, 0.652, 0.7485, 0.6702, 0.7306, 0.6563, 0.7292, 0.6392, 0.7453, 0.6338, 0.7469, 0.652, 0.8389, 0.1513, 0.8379, 0.14, 0.8581, 0.143, 0.8591, 0.1539, 0.8379, 0.14, 0.8369, 0.1286, 0.8572, 0.1322, 0.8581, 0.143, 0.5366, 0.4367, 0.5366, 0.4638, 0.5186, 0.469, 0.5186, 0.4471, 0.5366, 0.4638, 0.5366, 0.4909, 0.5186, 0.4909, 0.5186, 0.469, 0.7485, 0.6702, 0.7469, 0.652, 0.7871, 0.6542, 0.7887, 0.6723, 0.7469, 0.652, 0.7453, 0.6338, 0.7855, 0.6361, 0.7871, 0.6542, 0.7222, 0.8391, 0.6869, 0.8391, 0.6869, 0.8119, 0.7222, 0.8221, 0.8573, 0.3635, 0.8605, 0.3265, 0.893, 0.3263, 0.893, 0.3587, 0.1814, 0.5469, 0.1776, 0.5087, 0.1979, 0.5089, 0.2063, 0.5472, 0.1372, 0.1584, 0.228, 0.2457, 0.107, 0.1758, 0.4617, 0.4143, 0.4428, 0.4034, 0.4428, 0.3826, 0.4662, 0.3961, 0.5366, 0.64, 0.5366, 0.619, 0.5704, 0.6386, 0.5704, 0.6498, 0.3169, 0.526, 0.3155, 0.5537, 0.2949, 0.5516, 0.2963, 0.5244, 0.344, 0.5266, 0.3426, 0.5537, 0.3259, 0.5491, 0.3272, 0.5239, 0.3272, 0.5239, 0.3259, 0.5491, 0.3155, 0.5537, 0.3169, 0.526, 0.1505, 0.6356, 0.1407, 0.6412, 0.107, 0.6217, 0.1251, 0.6112, 0.8562, 0.2168, 0.8553, 0.2378, 0.835, 0.2387, 0.8359, 0.2169, 0.8544, 0.3463, 0.8535, 0.3675, 0.835, 0.3663, 0.8359, 0.3453, 0.6749, 0.139, 0.6621, 0.1316, 0.6621, 0.106, 0.6805, 0.1166, 0.784, 0.777, 0.7824, 0.8119, 0.7421, 0.8105, 0.7437, 0.7755, 0.4712, 0.6293, 0.4886, 0.6394, 0.4701, 0.6501, 0.4573, 0.6427, 0.1318, 0.5464, 0.107, 0.5461, 0.1167, 0.508, 0.137, 0.5082, 0.7277, 0.7726, 0.7262, 0.8056, 0.6869, 0.807, 0.6884, 0.7725, 0.7437, 0.7755, 0.7421, 0.8105, 0.7262, 0.8056, 0.7277, 0.7726, 0.137, 0.5082, 0.1167, 0.508, 0.1182, 0.3896, 0.1384, 0.3898, 0.1316, 0.5788, 0.107, 0.5786, 0.107, 0.5461, 0.1318, 0.5464, 0.4389, 0.1233, 0.4688, 0.106, 0.4688, 0.1456, 0.4475, 0.1579, 0.299, 0.4701, 0.3197, 0.4707, 0.3169, 0.526, 0.2963, 0.5244, 0.3197, 0.4707, 0.3297, 0.4734, 0.3272, 0.5239, 0.3169, 0.526, 0.8379, 0.1732, 0.8581, 0.1749, 0.8562, 0.2168, 0.8359, 0.2169, 0.8378, 0.3033, 0.8563, 0.3039, 0.8544, 0.3463, 0.8359, 0.3453, 0.1776, 0.5087, 0.1814, 0.5469, 0.1318, 0.5464, 0.137, 0.5082, 0.6916, 0.7034, 0.7306, 0.7065, 0.7277, 0.7726, 0.6884, 0.7725, 0.1615, 0.5902, 0.1699, 0.6243, 0.1505, 0.6356, 0.1251, 0.6112, 0.5704, 0.6723, 0.5366, 0.6821, 0.5366, 0.64, 0.5704, 0.6498, 0.4047, 0.1826, 0.379, 0.1578, 0.4389, 0.1233, 0.4475, 0.1579, 0.4316, 0.6279, 0.4363, 0.6092, 0.4712, 0.6293, 0.4573, 0.6427, 0.7172, 0.1378, 0.7006, 0.1538, 0.6749, 0.139, 0.6805, 0.1166, 0.7306, 0.7065, 0.7469, 0.7053, 0.7437, 0.7755, 0.7277, 0.7726, 0.1814, 0.5469, 0.181, 0.5794, 0.1316, 0.5788, 0.1318, 0.5464, 0.7469, 0.7053, 0.7485, 0.6702, 0.7887, 0.6723, 0.7871, 0.7072, 0.5131, 0.4232, 0.4996, 0.4362, 0.4617, 0.4143, 0.4662, 0.3961, 0.3297, 0.4734, 0.3467, 0.4726, 0.344, 0.5266, 0.3272, 0.5239, 0.1786, 0.3903, 0.1776, 0.5087, 0.137, 0.5082, 0.1384, 0.3898, 0.1977, 0.1234, 0.228, 0.2457, 0.1372, 0.1584, 0.1977, 0.1234, 0.228, 0.106, 0.228, 0.2457, 0.5366, 0.7961, 0.5954, 0.813, 0.5366, 0.813, 0.5954, 0.813, 0.5366, 0.7961, 0.5366, 0.7791, 0.5513, 0.7706, 0.5954, 0.813, 0.5366, 0.7791, 0.5807, 0.7536, 0.5954, 0.813, 0.5513, 0.7706, 0.5807, 0.7536, 0.5954, 0.7451, 0.5954, 0.813, 0.6753, 0.328, 0.6934, 0.3288, 0.6926, 0.3458, 0.6745, 0.345, 0.6445, 0.2926, 0.6453, 0.2757, 0.6776, 0.2771, 0.6768, 0.2941, 0.4886, 0.7642, 0.4967, 0.7316, 0.5114, 0.7401, 0.5114, 0.7773, 0.346, 0.5701, 0.3089, 0.5687, 0.3102, 0.5547, 0.3472, 0.5565, 0.3424, 0.6107, 0.3053, 0.6107, 0.3065, 0.5967, 0.3436, 0.5972, 0.6957, 0.3081, 0.6957, 0.2757, 0.7283, 0.2759, 0.7314, 0.3129, 0.8115, 0.8316, 0.8115, 0.7944, 0.8262, 0.7859, 0.8342, 0.8185, 0.3159, 0.604, 0.3089, 0.5687, 0.346, 0.5701, 0.3483, 0.6024, 0.6422, 0.3435, 0.643, 0.3266, 0.6753, 0.328, 0.6745, 0.345, 0.6768, 0.2941, 0.6949, 0.2949, 0.6934, 0.3288, 0.6753, 0.328, 0.6776, 0.2771, 0.6957, 0.2779, 0.6949, 0.2949, 0.6768, 0.2941, 0.2273, 0.8478, 0.1919, 0.8375, 0.1919, 0.8036, 0.2273, 0.7934, 0.2858, 0.5965, 0.3065, 0.5967, 0.3053, 0.6107, 0.2845, 0.6108, 0.8929, 0.221, 0.8845, 0.2185, 0.8845, 0.1908, 0.8929, 0.1957, 0.4896, 0.636, 0.5098, 0.6329, 0.5087, 0.6442, 0.4886, 0.6469, 0.5138, 0.632, 0.5323, 0.6316, 0.5314, 0.6424, 0.5128, 0.6429, 0.6821, 0.64, 0.6483, 0.6498, 0.6483, 0.6386, 0.6821, 0.619, 0.745, 0.4416, 0.784, 0.4361, 0.7824, 0.4539, 0.7434, 0.4586, 0.1894, 0.703, 0.1979, 0.7371, 0.1797, 0.7476, 0.1797, 0.7086, 0.5587, 0.3307, 0.5329, 0.306, 0.5543, 0.2936, 0.5886, 0.3134, 0.4014, 0.7502, 0.406, 0.7315, 0.4188, 0.7389, 0.4188, 0.7603, 0.6237, 0.2278, 0.607, 0.2439, 0.5886, 0.2332, 0.6108, 0.2204, 0.7287, 0.4373, 0.745, 0.4416, 0.7434, 0.4586, 0.7271, 0.4554, 0.5755, 0.5754, 0.5748, 0.5429, 0.5875, 0.5445, 0.5882, 0.577, 0.6885, 0.4395, 0.6918, 0.4035, 0.732, 0.4011, 0.7287, 0.4373, 0.386, 0.5456, 0.3725, 0.5585, 0.349, 0.545, 0.367, 0.5346, 0.2588, 0.5994, 0.2758, 0.603, 0.2747, 0.616, 0.2576, 0.6133, 0.5856, 0.5049, 0.5848, 0.3865, 0.5951, 0.3878, 0.596, 0.5062, 0.3424, 0.6107, 0.3437, 0.637, 0.3066, 0.6379, 0.3053, 0.6107, 0.6422, 0.3435, 0.6745, 0.345, 0.6753, 0.3538, 0.643, 0.3523, 0.6745, 0.345, 0.6926, 0.3458, 0.6934, 0.3546, 0.6753, 0.3538, 0.6753, 0.3538, 0.6934, 0.3546, 0.6941, 0.3634, 0.6761, 0.3626, 0.228, 0.3855, 0.1977, 0.368, 0.228, 0.2457, 0.1977, 0.368, 0.1675, 0.3506, 0.228, 0.2457, 0.5114, 0.7401, 0.5261, 0.7316, 0.5341, 0.7642, 0.5114, 0.7773, 0.3053, 0.6107, 0.3066, 0.6379, 0.2859, 0.6384, 0.2845, 0.6108, 0.3066, 0.6379, 0.308, 0.6651, 0.2873, 0.6661, 0.2859, 0.6384, 0.2845, 0.6108, 0.2859, 0.6384, 0.2759, 0.6413, 0.2747, 0.616, 0.2859, 0.6384, 0.2873, 0.6661, 0.2772, 0.6665, 0.2759, 0.6413, 0.2747, 0.616, 0.2759, 0.6413, 0.2589, 0.6404, 0.2576, 0.6133, 0.2759, 0.6413, 0.2772, 0.6665, 0.2603, 0.6674, 0.2589, 0.6404, 0.1797, 0.7476, 0.1615, 0.7371, 0.1699, 0.703, 0.1797, 0.7086, 0.1615, 0.7371, 0.1433, 0.7266, 0.1602, 0.6974, 0.1699, 0.703, 0.6483, 0.6386, 0.6385, 0.6329, 0.6639, 0.6085, 0.6821, 0.619, 0.6385, 0.6329, 0.6288, 0.6273, 0.6457, 0.598, 0.6639, 0.6085, 0.4188, 0.7389, 0.4316, 0.7315, 0.4363, 0.7502, 0.4188, 0.7603, 0.4316, 0.7315, 0.4445, 0.7241, 0.4537, 0.7401, 0.4363, 0.7502, 0.5543, 0.2936, 0.5543, 0.269, 0.5886, 0.2789, 0.5886, 0.3134, 0.5543, 0.269, 0.5543, 0.2443, 0.5886, 0.2443, 0.5886, 0.2789, 0.5314, 0.6424, 0.5323, 0.6634, 0.5138, 0.6641, 0.5128, 0.6429, 0.5323, 0.6634, 0.5333, 0.6844, 0.5148, 0.6853, 0.5138, 0.6641, 0.5875, 0.5445, 0.6124, 0.5443, 0.6128, 0.5767, 0.5882, 0.577, 0.6124, 0.5443, 0.6372, 0.544, 0.6375, 0.5764, 0.6128, 0.5767, 0.5886, 0.2332, 0.5886, 0.212, 0.6108, 0.2056, 0.6108, 0.2204, 0.5886, 0.212, 0.5886, 0.1908, 0.6108, 0.1908, 0.6108, 0.2056, 0.5951, 0.3878, 0.6152, 0.3876, 0.6163, 0.506, 0.596, 0.5062, 0.6152, 0.3876, 0.6354, 0.3874, 0.6366, 0.5057, 0.6163, 0.506, 0.7824, 0.4539, 0.784, 0.4884, 0.745, 0.4916, 0.7434, 0.4586, 0.784, 0.4884, 0.7857, 0.523, 0.7465, 0.5247, 0.745, 0.4916, 0.596, 0.5062, 0.6163, 0.506, 0.6124, 0.5443, 0.5875, 0.5445, 0.6163, 0.506, 0.6366, 0.5057, 0.6372, 0.544, 0.6124, 0.5443, 0.7434, 0.4586, 0.745, 0.4916, 0.7287, 0.4904, 0.7271, 0.4554, 0.745, 0.4916, 0.7465, 0.5247, 0.7304, 0.5255, 0.7287, 0.4904, 0.5087, 0.6442, 0.5098, 0.6661, 0.4896, 0.6678, 0.4886, 0.6469, 0.5098, 0.6661, 0.5108, 0.6879, 0.4906, 0.6888, 0.4896, 0.6678, 0.349, 0.545, 0.349, 0.5179, 0.367, 0.5127, 0.367, 0.5346, 0.349, 0.5179, 0.349, 0.4909, 0.367, 0.4909, 0.367, 0.5127, 0.7271, 0.4554, 0.7287, 0.4904, 0.6885, 0.4924, 0.6869, 0.4575, 0.7287, 0.4904, 0.7304, 0.5255, 0.6901, 0.5273, 0.6885, 0.4924, 0.7967, 0.3402, 0.8321, 0.3402, 0.8321, 0.3674, 0.7967, 0.3572, 0.8342, 0.8779, 0.8374, 0.841, 0.87, 0.8403, 0.87, 0.8727, 0.5748, 0.5429, 0.5856, 0.5049, 0.596, 0.5062, 0.5875, 0.5445, 0.3188, 0.3331, 0.228, 0.2457, 0.349, 0.3156, 0.4239, 0.5674, 0.4428, 0.5784, 0.4428, 0.5991, 0.4194, 0.5856, 0.6821, 0.6821, 0.6821, 0.7031, 0.6483, 0.6835, 0.6483, 0.6723, 0.2883, 0.5679, 0.2895, 0.5537, 0.3102, 0.5547, 0.3089, 0.5687, 0.2613, 0.5715, 0.2625, 0.5576, 0.2792, 0.5639, 0.2781, 0.577, 0.8929, 0.2715, 0.8929, 0.2968, 0.8845, 0.3017, 0.8845, 0.2739, 0.2089, 0.6918, 0.2186, 0.6861, 0.2524, 0.7057, 0.2342, 0.7161, 0.4915, 0.6144, 0.4925, 0.6036, 0.5128, 0.5991, 0.5118, 0.6104, 0.5158, 0.6101, 0.5168, 0.5992, 0.5353, 0.5991, 0.5343, 0.61, 0.6493, 0.2426, 0.6621, 0.25, 0.6621, 0.2757, 0.6437, 0.2651, 0.6918, 0.4035, 0.6934, 0.3855, 0.7336, 0.383, 0.732, 0.4011, 0.3665, 0.7301, 0.349, 0.72, 0.3675, 0.7093, 0.3804, 0.7167, 0.5493, 0.5397, 0.5366, 0.5381, 0.5543, 0.5009, 0.5648, 0.5022, 0.7481, 0.4075, 0.7496, 0.3905, 0.7889, 0.3826, 0.7873, 0.4004, 0.732, 0.4011, 0.7336, 0.383, 0.7496, 0.3905, 0.7481, 0.4075, 0.5648, 0.5022, 0.5543, 0.5009, 0.5538, 0.3826, 0.5641, 0.3839, 0.5502, 0.5722, 0.5375, 0.5706, 0.5366, 0.5381, 0.5493, 0.5397, 0.4988, 0.3653, 0.4688, 0.3826, 0.4688, 0.343, 0.4902, 0.3306, 0.3065, 0.5967, 0.2858, 0.5965, 0.2883, 0.5679, 0.3089, 0.5687, 0.8845, 0.2185, 0.8929, 0.221, 0.8929, 0.2715, 0.8845, 0.2739, 0.5098, 0.6329, 0.4896, 0.636, 0.4915, 0.6144, 0.5118, 0.6104, 0.5323, 0.6316, 0.5138, 0.632, 0.5158, 0.6101, 0.5343, 0.61, 0.5856, 0.5049, 0.5748, 0.5429, 0.5493, 0.5397, 0.5648, 0.5022, 0.784, 0.4361, 0.745, 0.4416, 0.7481, 0.4075, 0.7873, 0.4004, 0.1979, 0.7371, 0.1894, 0.703, 0.2089, 0.6918, 0.2342, 0.7161, 0.6483, 0.6498, 0.6821, 0.64, 0.6821, 0.6821, 0.6483, 0.6723, 0.5329, 0.306, 0.5587, 0.3307, 0.4988, 0.3653, 0.4902, 0.3306, 0.406, 0.7315, 0.4014, 0.7502, 0.3665, 0.7301, 0.3804, 0.7167, 0.607, 0.2439, 0.6237, 0.2278, 0.6493, 0.2426, 0.6437, 0.2651, 0.745, 0.4416, 0.7287, 0.4373, 0.732, 0.4011, 0.7481, 0.4075, 0.5748, 0.5429, 0.5755, 0.5754, 0.5502, 0.5722, 0.5493, 0.5397, 0.7287, 0.4373, 0.7271, 0.4554, 0.6869, 0.4575, 0.6885, 0.4395, 0.3725, 0.5585, 0.386, 0.5456, 0.4239, 0.5674, 0.4194, 0.5856, 0.2758, 0.603, 0.2588, 0.5994, 0.2613, 0.5715, 0.2781, 0.577, 0.5848, 0.3865, 0.5856, 0.5049, 0.5648, 0.5022, 0.5641, 0.3839, 0.2583, 0.368, 0.228, 0.2457, 0.3188, 0.3331, 0.2583, 0.368, 0.228, 0.3855, 0.228, 0.2457, 0.6542, 0.83, 0.5954, 0.813, 0.6542, 0.813, 0.5954, 0.813, 0.6542, 0.83, 0.6542, 0.847, 0.6395, 0.8555, 0.5954, 0.813, 0.6542, 0.847, 0.6101, 0.8725, 0.5954, 0.813, 0.6395, 0.8555, 0.6101, 0.8725, 0.5954, 0.881, 0.5954, 0.813, 0.7786, 0.33, 0.7786, 0.313, 0.7967, 0.313, 0.7967, 0.33, 0.7463, 0.364, 0.7786, 0.364, 0.7786, 0.381, 0.7463, 0.381, 0.5341, 0.8099, 0.5114, 0.8231, 0.5114, 0.7858, 0.5261, 0.7773, 0.107, 0.7768, 0.107, 0.7505, 0.144, 0.7487, 0.144, 0.7759, 0.107, 0.8556, 0.107, 0.8293, 0.144, 0.8303, 0.144, 0.8575, 0.68, 0.8654, 0.6542, 0.8694, 0.6542, 0.8326, 0.6779, 0.8331, 0.8115, 0.8316, 0.7887, 0.8185, 0.7968, 0.7859, 0.8115, 0.7944, 0.7576, 0.8446, 0.7597, 0.8123, 0.7834, 0.8119, 0.7834, 0.8487, 0.7463, 0.313, 0.7786, 0.313, 0.7786, 0.33, 0.7463, 0.33, 0.7786, 0.364, 0.7786, 0.33, 0.7967, 0.33, 0.7967, 0.364, 0.7786, 0.381, 0.7786, 0.364, 0.7967, 0.364, 0.7967, 0.381, 0.7222, 0.8663, 0.7222, 0.8119, 0.7576, 0.8221, 0.7576, 0.8561, 0.1647, 0.8308, 0.1647, 0.8585, 0.144, 0.8575, 0.144, 0.8303, 0.1753, 0.8283, 0.1753, 0.8536, 0.1647, 0.8585, 0.1647, 0.8308, 0.6747, 0.8098, 0.6747, 0.8308, 0.6542, 0.8326, 0.6542, 0.8107, 0.8776, 0.1696, 0.8776, 0.1908, 0.8591, 0.1904, 0.8591, 0.1694, 0.6275, 0.7346, 0.6093, 0.7451, 0.6093, 0.706, 0.6191, 0.7004, 0.292, 0.8248, 0.292, 0.8578, 0.2524, 0.8608, 0.2524, 0.8263, 0.2186, 0.6524, 0.2186, 0.6412, 0.2524, 0.6217, 0.2524, 0.6427, 0.379, 0.3307, 0.349, 0.3134, 0.3834, 0.2936, 0.4047, 0.306, 0.349, 0.6596, 0.349, 0.6394, 0.3675, 0.6501, 0.3675, 0.6649, 0.7006, 0.2278, 0.7134, 0.2204, 0.7356, 0.2332, 0.7172, 0.2439, 0.3078, 0.8268, 0.3078, 0.8619, 0.292, 0.8578, 0.292, 0.8248, 0.8137, 0.7859, 0.789, 0.7859, 0.7887, 0.7533, 0.8135, 0.7533, 0.3483, 0.8266, 0.3078, 0.8268, 0.3078, 0.7566, 0.3483, 0.7567, 0.4996, 0.5456, 0.5186, 0.5346, 0.5366, 0.545, 0.5131, 0.5585, 0.1919, 0.8301, 0.1919, 0.8572, 0.1753, 0.8536, 0.1753, 0.8283, 0.8181, 0.7158, 0.7978, 0.7158, 0.7981, 0.5971, 0.8182, 0.5971, 0.2588, 0.3883, 0.2958, 0.3865, 0.2969, 0.4006, 0.2599, 0.402, 0.639, 0.2757, 0.6398, 0.2926, 0.6075, 0.2941, 0.6067, 0.2772, 0.6067, 0.2772, 0.6075, 0.2941, 0.5894, 0.2949, 0.5886, 0.278, 0.6075, 0.2941, 0.6083, 0.3111, 0.5902, 0.3119, 0.5894, 0.2949, 0.349, 0.1758, 0.228, 0.2457, 0.3188, 0.1584, 0.3188, 0.1584, 0.228, 0.2457, 0.2885, 0.1409, 0.5114, 0.7858, 0.5114, 0.8231, 0.4886, 0.8099, 0.4967, 0.7773, 0.2958, 0.3865, 0.3164, 0.3855, 0.3176, 0.3999, 0.2969, 0.4006, 0.2969, 0.4006, 0.3176, 0.3999, 0.3188, 0.4142, 0.2981, 0.4147, 0.4879, 0.8711, 0.4795, 0.8662, 0.4795, 0.841, 0.4879, 0.8434, 0.4879, 0.8434, 0.4795, 0.841, 0.4795, 0.8157, 0.4879, 0.8157, 0.3267, 0.3958, 0.3435, 0.3894, 0.3446, 0.4034, 0.3278, 0.4089, 0.3278, 0.4089, 0.3446, 0.4034, 0.3458, 0.4175, 0.3289, 0.422, 0.2524, 0.6217, 0.2186, 0.6412, 0.2089, 0.6356, 0.2342, 0.6112, 0.2342, 0.6112, 0.2089, 0.6356, 0.1991, 0.6299, 0.216, 0.6007, 0.6093, 0.706, 0.6093, 0.7451, 0.5911, 0.7346, 0.5996, 0.7004, 0.5996, 0.7004, 0.5911, 0.7346, 0.5729, 0.7241, 0.5899, 0.6948, 0.3675, 0.6501, 0.349, 0.6394, 0.3665, 0.6293, 0.3804, 0.6427, 0.3804, 0.6427, 0.3665, 0.6293, 0.3839, 0.6193, 0.3932, 0.6353, 0.3834, 0.2936, 0.349, 0.3134, 0.349, 0.2789, 0.3834, 0.269, 0.3834, 0.269, 0.349, 0.2789, 0.349, 0.2443, 0.3834, 0.2443, 0.835, 0.2387, 0.8535, 0.2387, 0.8544, 0.2497, 0.8359, 0.2496, 0.8359, 0.2496, 0.8544, 0.2497, 0.8554, 0.2607, 0.8369, 0.2605, 0.2576, 0.541, 0.2566, 0.5735, 0.2439, 0.5751, 0.2448, 0.5426, 0.2448, 0.5426, 0.2439, 0.5751, 0.2311, 0.5766, 0.2319, 0.5441, 0.7356, 0.2332, 0.7134, 0.2204, 0.7134, 0.2056, 0.7356, 0.212, 0.7356, 0.212, 0.7134, 0.2056, 0.7134, 0.1908, 0.7356, 0.1908, 0.2404, 0.3855, 0.2398, 0.5038, 0.2293, 0.5051, 0.23, 0.3868, 0.23, 0.3868, 0.2293, 0.5051, 0.2188, 0.5064, 0.2196, 0.388, 0.6869, 0.5971, 0.7262, 0.6049, 0.7277, 0.622, 0.6884, 0.6151, 0.6884, 0.6151, 0.7277, 0.622, 0.7292, 0.6392, 0.69, 0.633, 0.2398, 0.5038, 0.2576, 0.541, 0.2448, 0.5426, 0.2293, 0.5051, 0.2293, 0.5051, 0.2448, 0.5426, 0.2319, 0.5441, 0.2188, 0.5064, 0.7262, 0.6049, 0.7421, 0.5974, 0.7437, 0.6156, 0.7277, 0.622, 0.7277, 0.622, 0.7437, 0.6156, 0.7453, 0.6338, 0.7292, 0.6392, 0.835, 0.106, 0.8553, 0.1104, 0.8562, 0.1213, 0.8359, 0.1173, 0.8359, 0.1173, 0.8562, 0.1213, 0.8572, 0.1322, 0.8369, 0.1286, 0.5366, 0.545, 0.5186, 0.5346, 0.5186, 0.5127, 0.5366, 0.5179, 0.5366, 0.5179, 0.5186, 0.5127, 0.5186, 0.4909, 0.5366, 0.4909, 0.7421, 0.5974, 0.7824, 0.5999, 0.784, 0.618, 0.7437, 0.6156, 0.7437, 0.6156, 0.784, 0.618, 0.7855, 0.6361, 0.7453, 0.6338, 0.7222, 0.8391, 0.7222, 0.8561, 0.6869, 0.8663, 0.6869, 0.8391, 0.2969, 0.4006, 0.2899, 0.4359, 0.2576, 0.4343, 0.2599, 0.402, 0.8135, 0.7533, 0.7887, 0.7533, 0.7978, 0.7158, 0.8181, 0.7158, 0.349, 0.2807, 0.349, 0.3156, 0.228, 0.2457, 0.4617, 0.5674, 0.4662, 0.5856, 0.4428, 0.5991, 0.4428, 0.5784, 0.6639, 0.7136, 0.6385, 0.6891, 0.6483, 0.6835, 0.6821, 0.7031, 0.1647, 0.7753, 0.144, 0.7759, 0.144, 0.7487, 0.1647, 0.7476, 0.1919, 0.776, 0.1753, 0.7778, 0.1753, 0.7525, 0.1919, 0.7489, 0.1753, 0.7778, 0.1647, 0.7753, 0.1647, 0.7476, 0.1753, 0.7525, 0.2186, 0.6749, 0.2524, 0.6847, 0.2524, 0.7057, 0.2186, 0.6861, 0.6747, 0.7679, 0.6542, 0.767, 0.6542, 0.7451, 0.6747, 0.7469, 0.8776, 0.1272, 0.8591, 0.1274, 0.8591, 0.1064, 0.8776, 0.106, 0.6749, 0.2426, 0.6805, 0.2651, 0.6621, 0.2757, 0.6621, 0.25, 0.3483, 0.7567, 0.3078, 0.7566, 0.3078, 0.7215, 0.3483, 0.7218, 0.349, 0.6998, 0.3675, 0.6945, 0.3675, 0.7093, 0.349, 0.72, 0.8632, 0.7533, 0.8587, 0.7158, 0.879, 0.7158, 0.888, 0.7533, 0.292, 0.7586, 0.2524, 0.7571, 0.2524, 0.7225, 0.292, 0.7255, 0.3078, 0.7566, 0.292, 0.7586, 0.292, 0.7255, 0.3078, 0.7215, 0.8587, 0.7158, 0.8585, 0.5971, 0.8787, 0.5971, 0.879, 0.7158, 0.8631, 0.7859, 0.8632, 0.7533, 0.888, 0.7533, 0.8877, 0.7859, 0.4389, 0.3653, 0.4475, 0.3306, 0.4688, 0.343, 0.4688, 0.3826, 0.144, 0.8303, 0.144, 0.7759, 0.1647, 0.7753, 0.1647, 0.8308, 0.1647, 0.8308, 0.1647, 0.7753, 0.1753, 0.7778, 0.1753, 0.8283, 0.6542, 0.8107, 0.6542, 0.767, 0.6747, 0.7679, 0.6747, 0.8098, 0.8591, 0.1694, 0.8591, 0.1274, 0.8776, 0.1272, 0.8776, 0.1696, 0.8181, 0.7158, 0.8587, 0.7158, 0.8632, 0.7533, 0.8135, 0.7533, 0.2524, 0.8263, 0.2524, 0.7571, 0.292, 0.7586, 0.292, 0.8248, 0.2524, 0.6427, 0.2524, 0.6847, 0.2186, 0.6749, 0.2186, 0.6524, 0.6191, 0.7004, 0.6385, 0.6891, 0.6639, 0.7136, 0.6275, 0.7346, 0.4047, 0.306, 0.4475, 0.3306, 0.4389, 0.3653, 0.379, 0.3307, 0.3675, 0.6649, 0.3675, 0.6945, 0.349, 0.6998, 0.349, 0.6596, 0.7172, 0.2439, 0.6805, 0.2651, 0.6749, 0.2426, 0.7006, 0.2278, 0.292, 0.8248, 0.292, 0.7586, 0.3078, 0.7566, 0.3078, 0.8268, 0.8135, 0.7533, 0.8632, 0.7533, 0.8631, 0.7859, 0.8137, 0.7859, 0.3078, 0.8268, 0.3483, 0.8266, 0.3483, 0.8616, 0.3078, 0.8619, 0.5131, 0.5585, 0.4662, 0.5856, 0.4617, 0.5674, 0.4996, 0.5456, 0.1753, 0.8283, 0.1753, 0.7778, 0.1919, 0.776, 0.1919, 0.8301, 0.8182, 0.5971, 0.8585, 0.5971, 0.8587, 0.7158, 0.8181, 0.7158, 0.349, 0.2108, 0.349, 0.2807, 0.228, 0.2457, 0.349, 0.2108, 0.228, 0.2457, 0.349, 0.1758, 0.5366, 0.83, 0.5366, 0.813, 0.5954, 0.813, 0.5954, 0.813, 0.5366, 0.847, 0.5366, 0.83, 0.5513, 0.8555, 0.5366, 0.847, 0.5954, 0.813, 0.5807, 0.8725, 0.5513, 0.8555, 0.5954, 0.813, 0.5807, 0.8725, 0.5954, 0.813, 0.5954, 0.881])
me_rook.materials.append(mat_white_oak_001)
me_rook.update()

# ---- objects
ob_rook = bpy.data.objects.new('Rook', me_rook)

# ---- transforms, parenting, visibility, modifiers, constraints
ob_rook.location = (0.0, 0.0, 0.0)

# ---- collection membership
col_collection.objects.link(ob_rook)

# ---- scene / render settings (as saved in the file)
scene.frame_start = 1; scene.frame_end = 250; scene.frame_set(1)
scene.render.engine = 'BLENDER_EEVEE_NEXT'
bpy.context.view_layer.update()

# ---- added for rendering (the .blend has no active camera and no usable light): camera, sun
cam_auto = bpy.data.cameras.new('AutoCamera')
cam_auto.lens = 50.0
cam_auto.sensor_width = 36.0
cam_auto.clip_end = 1000.0
ob_auto_camera = bpy.data.objects.new('AutoCamera', cam_auto)
scene.collection.objects.link(ob_auto_camera)
ob_auto_camera.location = (2.01896, -2.42275, 2.49293)
ob_auto_camera.rotation_euler = (1.09748, -7.21219e-08, 0.694738)
scene.camera = ob_auto_camera
light_auto_sun = bpy.data.lights.new('AutoSun', 'SUN')
light_auto_sun.energy = 3.0
light_auto_sun.angle = 0.0523599
ob_auto_sun = bpy.data.objects.new('AutoSun', light_auto_sun)
scene.collection.objects.link(ob_auto_sun)
ob_auto_sun.rotation_euler = (0.872665, 0.174533, 0.523599)
bpy.context.view_layer.update()
